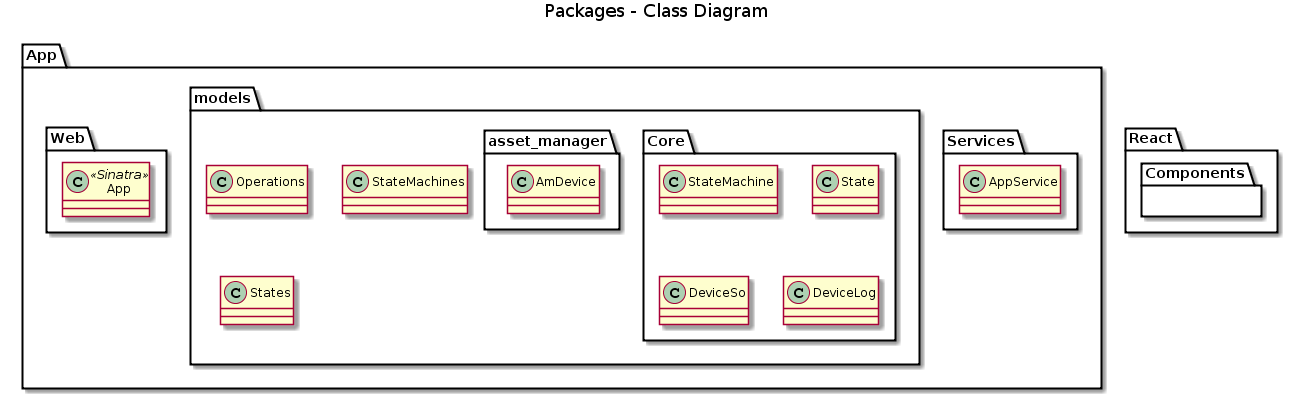

The diagram above was rendered by PlantUML. Its source (embedded in the PNG):
@startuml
allow_mixing

title Packages - Class Diagram

package App {
    package Services {
        class AppService
    }
    package models {
        class Operations
        class StateMachines
        class States
        package Core {
            class StateMachine
            class State
            class DeviceSo
            class DeviceLog
        }
        package asset_manager {
            class AmDevice
        }
    }
    package Web {
        class App <<Sinatra>>
    }
}

package React {
    package Components {}
}
@enduml